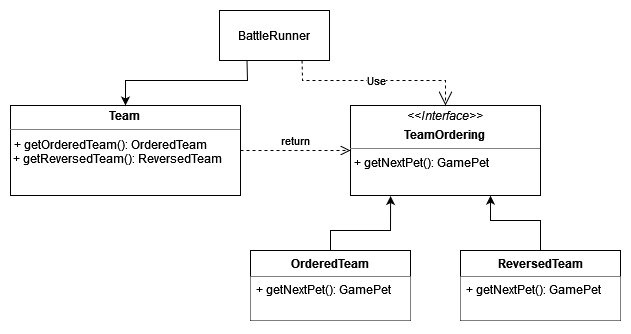

The diagram above was exported from draw.io. Its source (the exported page's mxGraphModel, read from the mxfile embedded in the PNG):
<mxGraphModel dx="478" dy="261" grid="1" gridSize="10" guides="1" tooltips="1" connect="1" arrows="1" fold="1" page="1" pageScale="1" pageWidth="727" pageHeight="569" math="0" shadow="0">
  <root>
    <mxCell id="WIyWlLk6GJQsqaUBKTNV-0" />
    <mxCell id="WIyWlLk6GJQsqaUBKTNV-1" parent="WIyWlLk6GJQsqaUBKTNV-0" />
    <mxCell id="T5r5uMKTwKbMGiFHHreP-25" value="BattleRunner" style="html=1;whiteSpace=wrap;" vertex="1" parent="WIyWlLk6GJQsqaUBKTNV-1">
      <mxGeometry x="268" y="100" width="110" height="50" as="geometry" />
    </mxCell>
    <mxCell id="T5r5uMKTwKbMGiFHHreP-28" value="&lt;p style=&quot;margin:0px;margin-top:4px;text-align:center;&quot;&gt;&lt;i&gt;&amp;lt;&amp;lt;Interface&amp;gt;&amp;gt;&lt;/i&gt;&lt;/p&gt;&lt;p style=&quot;margin:0px;margin-top:4px;text-align:center;&quot;&gt;&lt;b&gt;TeamOrdering&lt;/b&gt;&lt;br&gt;&lt;/p&gt;&lt;hr size=&quot;1&quot;&gt;&lt;p style=&quot;margin:0px;margin-left:4px;&quot;&gt;+ getNextPet(): GamePet&lt;br&gt;&lt;/p&gt;" style="verticalAlign=top;align=left;overflow=fill;fontSize=12;fontFamily=Helvetica;html=1;whiteSpace=wrap;" vertex="1" parent="WIyWlLk6GJQsqaUBKTNV-1">
      <mxGeometry x="399" y="195" width="190" height="90" as="geometry" />
    </mxCell>
    <mxCell id="T5r5uMKTwKbMGiFHHreP-29" value="&lt;p style=&quot;margin:0px;margin-top:4px;text-align:center;&quot;&gt;&lt;b&gt;Team&lt;/b&gt;&lt;br&gt;&lt;/p&gt;&lt;hr size=&quot;1&quot;&gt;&lt;p style=&quot;margin:0px;margin-left:4px;&quot;&gt;+ getOrderedTeam(): OrderedTeam&lt;br&gt;&lt;/p&gt;&amp;nbsp;+ getReversedTeam(): ReversedTeam" style="verticalAlign=top;align=left;overflow=fill;fontSize=12;fontFamily=Helvetica;html=1;whiteSpace=wrap;" vertex="1" parent="WIyWlLk6GJQsqaUBKTNV-1">
      <mxGeometry x="59" y="195" width="230" height="90" as="geometry" />
    </mxCell>
    <mxCell id="T5r5uMKTwKbMGiFHHreP-34" value="&lt;div align=&quot;center&quot;&gt;OrderedTeam&lt;/div&gt;" style="swimlane;fontStyle=1;align=center;verticalAlign=top;childLayout=stackLayout;horizontal=1;startSize=26;horizontalStack=0;resizeParent=1;resizeParentMax=0;resizeLast=0;collapsible=1;marginBottom=0;whiteSpace=wrap;html=1;fillColor=default;" vertex="1" parent="WIyWlLk6GJQsqaUBKTNV-1">
      <mxGeometry x="299" y="340" width="160" height="70" as="geometry" />
    </mxCell>
    <mxCell id="T5r5uMKTwKbMGiFHHreP-35" value="+ getNextPet(): GamePet" style="text;strokeColor=none;fillColor=default;align=left;verticalAlign=top;spacingLeft=4;spacingRight=4;overflow=hidden;rotatable=0;points=[[0,0.5],[1,0.5]];portConstraint=eastwest;whiteSpace=wrap;html=1;" vertex="1" parent="T5r5uMKTwKbMGiFHHreP-34">
      <mxGeometry y="26" width="160" height="44" as="geometry" />
    </mxCell>
    <mxCell id="T5r5uMKTwKbMGiFHHreP-38" value="&lt;div align=&quot;center&quot;&gt;ReversedTeam&lt;/div&gt;" style="swimlane;fontStyle=1;align=center;verticalAlign=top;childLayout=stackLayout;horizontal=1;startSize=26;horizontalStack=0;resizeParent=1;resizeParentMax=0;resizeLast=0;collapsible=1;marginBottom=0;whiteSpace=wrap;html=1;fillColor=default;" vertex="1" parent="WIyWlLk6GJQsqaUBKTNV-1">
      <mxGeometry x="509" y="340" width="160" height="70" as="geometry" />
    </mxCell>
    <mxCell id="T5r5uMKTwKbMGiFHHreP-39" value="+ getNextPet(): GamePet" style="text;strokeColor=none;fillColor=default;align=left;verticalAlign=top;spacingLeft=4;spacingRight=4;overflow=hidden;rotatable=0;points=[[0,0.5],[1,0.5]];portConstraint=eastwest;whiteSpace=wrap;html=1;" vertex="1" parent="T5r5uMKTwKbMGiFHHreP-38">
      <mxGeometry y="26" width="160" height="44" as="geometry" />
    </mxCell>
    <mxCell id="T5r5uMKTwKbMGiFHHreP-44" value="return" style="html=1;verticalAlign=bottom;endArrow=open;dashed=1;endSize=8;edgeStyle=elbowEdgeStyle;elbow=vertical;curved=0;rounded=0;exitX=1;exitY=0.5;exitDx=0;exitDy=0;entryX=0;entryY=0.5;entryDx=0;entryDy=0;" edge="1" parent="WIyWlLk6GJQsqaUBKTNV-1" source="T5r5uMKTwKbMGiFHHreP-29" target="T5r5uMKTwKbMGiFHHreP-28">
      <mxGeometry relative="1" as="geometry">
        <mxPoint x="378" y="250" as="sourcePoint" />
        <mxPoint x="298" y="250" as="targetPoint" />
      </mxGeometry>
    </mxCell>
    <mxCell id="T5r5uMKTwKbMGiFHHreP-45" value="Use" style="endArrow=open;endSize=12;dashed=1;html=1;rounded=0;exitX=0.75;exitY=1;exitDx=0;exitDy=0;entryX=0.5;entryY=0;entryDx=0;entryDy=0;" edge="1" parent="WIyWlLk6GJQsqaUBKTNV-1" source="T5r5uMKTwKbMGiFHHreP-25" target="T5r5uMKTwKbMGiFHHreP-28">
      <mxGeometry width="160" relative="1" as="geometry">
        <mxPoint x="299" y="200" as="sourcePoint" />
        <mxPoint x="459" y="200" as="targetPoint" />
        <Array as="points">
          <mxPoint x="351" y="170" />
          <mxPoint x="494" y="170" />
        </Array>
      </mxGeometry>
    </mxCell>
    <mxCell id="T5r5uMKTwKbMGiFHHreP-46" value="" style="endArrow=classic;html=1;rounded=0;exitX=0.25;exitY=1;exitDx=0;exitDy=0;entryX=0.5;entryY=0;entryDx=0;entryDy=0;" edge="1" parent="WIyWlLk6GJQsqaUBKTNV-1" source="T5r5uMKTwKbMGiFHHreP-25" target="T5r5uMKTwKbMGiFHHreP-29">
      <mxGeometry width="50" height="50" relative="1" as="geometry">
        <mxPoint x="289" y="230" as="sourcePoint" />
        <mxPoint x="339" y="180" as="targetPoint" />
        <Array as="points">
          <mxPoint x="296" y="170" />
          <mxPoint x="174" y="170" />
        </Array>
      </mxGeometry>
    </mxCell>
    <mxCell id="T5r5uMKTwKbMGiFHHreP-47" value="" style="endArrow=classic;html=1;rounded=0;entryX=0.211;entryY=1.006;entryDx=0;entryDy=0;exitX=0.5;exitY=0;exitDx=0;exitDy=0;endFill=1;entryPerimeter=0;" edge="1" parent="WIyWlLk6GJQsqaUBKTNV-1" source="T5r5uMKTwKbMGiFHHreP-34" target="T5r5uMKTwKbMGiFHHreP-28">
      <mxGeometry width="50" height="50" relative="1" as="geometry">
        <mxPoint x="449" y="290" as="sourcePoint" />
        <mxPoint x="399" y="340" as="targetPoint" />
        <Array as="points">
          <mxPoint x="379" y="320" />
          <mxPoint x="439" y="320" />
        </Array>
      </mxGeometry>
    </mxCell>
    <mxCell id="T5r5uMKTwKbMGiFHHreP-48" value="" style="endArrow=classic;html=1;rounded=0;entryX=0.737;entryY=1.002;entryDx=0;entryDy=0;exitX=0.5;exitY=0;exitDx=0;exitDy=0;entryPerimeter=0;" edge="1" parent="WIyWlLk6GJQsqaUBKTNV-1" source="T5r5uMKTwKbMGiFHHreP-38" target="T5r5uMKTwKbMGiFHHreP-28">
      <mxGeometry width="50" height="50" relative="1" as="geometry">
        <mxPoint x="589" y="310" as="sourcePoint" />
        <mxPoint x="539" y="360" as="targetPoint" />
        <Array as="points">
          <mxPoint x="589" y="310" />
          <mxPoint x="539" y="310" />
        </Array>
      </mxGeometry>
    </mxCell>
  </root>
</mxGraphModel>